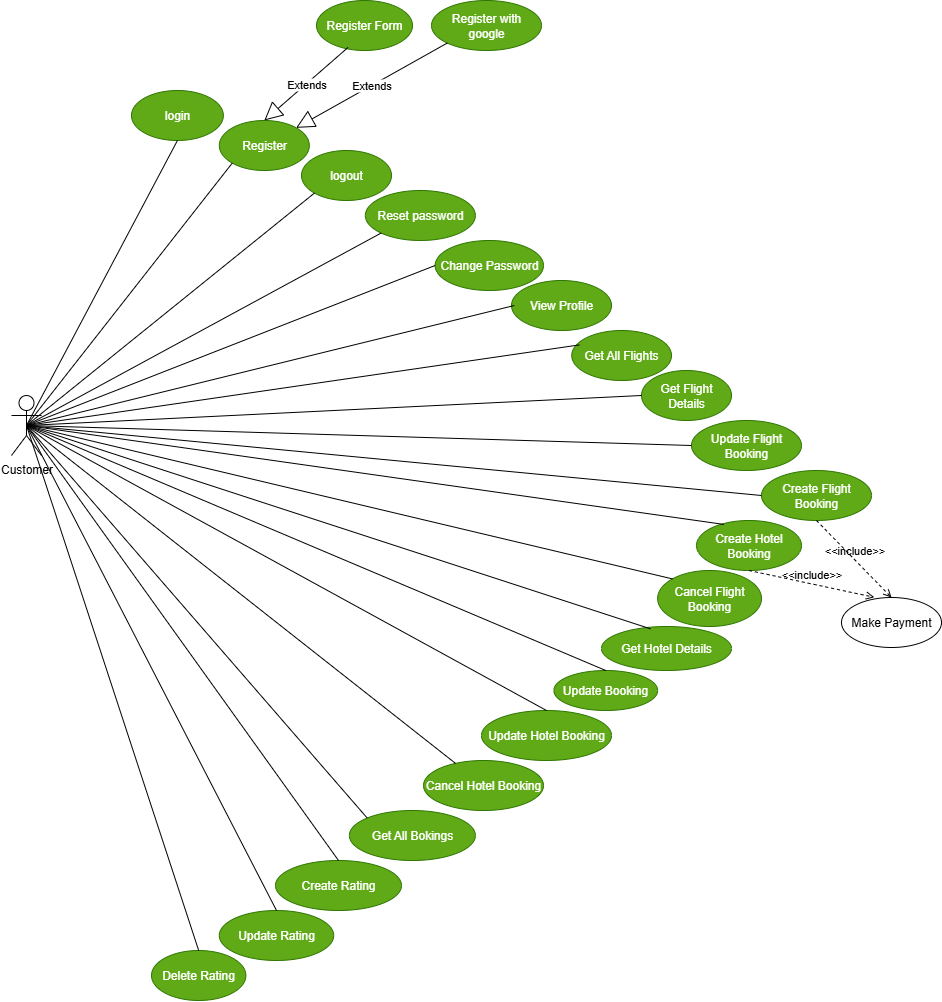

The diagram above was exported from draw.io. Its source (the exported page's mxGraphModel, read from the mxfile embedded in the PNG):
<mxGraphModel dx="1489" dy="814" grid="1" gridSize="10" guides="1" tooltips="1" connect="1" arrows="1" fold="1" page="1" pageScale="1" pageWidth="827" pageHeight="1169" math="0" shadow="0">
  <root>
    <mxCell id="0" />
    <mxCell id="1" parent="0" />
    <mxCell id="7hiUQlYNU2G4zvP174hx-4" value="Register" style="ellipse;whiteSpace=wrap;html=1;fillColor=#60a917;fontColor=#ffffff;strokeColor=#2D7600;" vertex="1" parent="1">
      <mxGeometry x="267.81" y="250" width="90" height="50" as="geometry" />
    </mxCell>
    <mxCell id="7hiUQlYNU2G4zvP174hx-5" value="Register Form" style="ellipse;whiteSpace=wrap;html=1;fillColor=#60a917;fontColor=#ffffff;strokeColor=#2D7600;" vertex="1" parent="1">
      <mxGeometry x="365" y="130" width="96" height="50" as="geometry" />
    </mxCell>
    <mxCell id="7hiUQlYNU2G4zvP174hx-6" value="Register with google" style="ellipse;whiteSpace=wrap;html=1;fillColor=#60a917;fontColor=#ffffff;strokeColor=#2D7600;" vertex="1" parent="1">
      <mxGeometry x="480" y="130" width="110" height="50" as="geometry" />
    </mxCell>
    <mxCell id="7hiUQlYNU2G4zvP174hx-7" value="Extends" style="endArrow=block;endSize=16;endFill=0;html=1;rounded=0;entryX=0.5;entryY=0;entryDx=0;entryDy=0;exitX=0.329;exitY=0.938;exitDx=0;exitDy=0;exitPerimeter=0;" edge="1" parent="1" source="7hiUQlYNU2G4zvP174hx-5" target="7hiUQlYNU2G4zvP174hx-4">
      <mxGeometry width="160" relative="1" as="geometry">
        <mxPoint x="430" y="390" as="sourcePoint" />
        <mxPoint x="270" y="462" as="targetPoint" />
      </mxGeometry>
    </mxCell>
    <mxCell id="7hiUQlYNU2G4zvP174hx-8" value="Extends" style="endArrow=block;endSize=16;endFill=0;html=1;rounded=0;exitX=0;exitY=1;exitDx=0;exitDy=0;" edge="1" parent="1" target="7hiUQlYNU2G4zvP174hx-4" source="7hiUQlYNU2G4zvP174hx-6">
      <mxGeometry width="160" relative="1" as="geometry">
        <mxPoint x="590" y="350" as="sourcePoint" />
        <mxPoint x="750" y="350" as="targetPoint" />
      </mxGeometry>
    </mxCell>
    <mxCell id="7hiUQlYNU2G4zvP174hx-9" value="login" style="ellipse;whiteSpace=wrap;html=1;fillColor=#60a917;fontColor=#ffffff;strokeColor=#2D7600;" vertex="1" parent="1">
      <mxGeometry x="180" y="220" width="91.87" height="50" as="geometry" />
    </mxCell>
    <mxCell id="7hiUQlYNU2G4zvP174hx-10" value="logout" style="ellipse;whiteSpace=wrap;html=1;fillColor=#60a917;fontColor=#ffffff;strokeColor=#2D7600;" vertex="1" parent="1">
      <mxGeometry x="350" y="280" width="90" height="50" as="geometry" />
    </mxCell>
    <mxCell id="7hiUQlYNU2G4zvP174hx-11" value="Reset password" style="ellipse;whiteSpace=wrap;html=1;fillColor=#60a917;fontColor=#ffffff;strokeColor=#2D7600;" vertex="1" parent="1">
      <mxGeometry x="413.87" y="320" width="110" height="50" as="geometry" />
    </mxCell>
    <mxCell id="7hiUQlYNU2G4zvP174hx-12" value="View Profile" style="ellipse;whiteSpace=wrap;html=1;fillColor=#60a917;fontColor=#ffffff;strokeColor=#2D7600;" vertex="1" parent="1">
      <mxGeometry x="560" y="410" width="100" height="50" as="geometry" />
    </mxCell>
    <mxCell id="7hiUQlYNU2G4zvP174hx-13" value="Customer" style="shape=umlActor;verticalLabelPosition=bottom;verticalAlign=top;html=1;" vertex="1" parent="1">
      <mxGeometry x="60" y="525" width="30" height="60" as="geometry" />
    </mxCell>
    <mxCell id="7hiUQlYNU2G4zvP174hx-14" value="" style="endArrow=none;html=1;rounded=0;entryX=0;entryY=1;entryDx=0;entryDy=0;exitX=0.5;exitY=0.5;exitDx=0;exitDy=0;exitPerimeter=0;" edge="1" parent="1" source="7hiUQlYNU2G4zvP174hx-13" target="7hiUQlYNU2G4zvP174hx-4">
      <mxGeometry width="50" height="50" relative="1" as="geometry">
        <mxPoint x="190" y="400" as="sourcePoint" />
        <mxPoint x="530" y="540" as="targetPoint" />
        <Array as="points" />
      </mxGeometry>
    </mxCell>
    <mxCell id="7hiUQlYNU2G4zvP174hx-15" value="" style="endArrow=none;html=1;rounded=0;entryX=0.5;entryY=1;entryDx=0;entryDy=0;exitX=0.5;exitY=0.5;exitDx=0;exitDy=0;exitPerimeter=0;" edge="1" parent="1" source="7hiUQlYNU2G4zvP174hx-13" target="7hiUQlYNU2G4zvP174hx-9">
      <mxGeometry width="50" height="50" relative="1" as="geometry">
        <mxPoint x="190" y="400" as="sourcePoint" />
        <mxPoint x="515" y="430" as="targetPoint" />
        <Array as="points" />
      </mxGeometry>
    </mxCell>
    <mxCell id="7hiUQlYNU2G4zvP174hx-16" value="" style="endArrow=none;html=1;rounded=0;entryX=0;entryY=1;entryDx=0;entryDy=0;exitX=0.5;exitY=0.5;exitDx=0;exitDy=0;exitPerimeter=0;" edge="1" parent="1" source="7hiUQlYNU2G4zvP174hx-13" target="7hiUQlYNU2G4zvP174hx-10">
      <mxGeometry width="50" height="50" relative="1" as="geometry">
        <mxPoint x="190" y="400" as="sourcePoint" />
        <mxPoint x="430" y="460" as="targetPoint" />
        <Array as="points" />
      </mxGeometry>
    </mxCell>
    <mxCell id="7hiUQlYNU2G4zvP174hx-17" value="" style="endArrow=none;html=1;rounded=0;exitX=0.5;exitY=0.5;exitDx=0;exitDy=0;exitPerimeter=0;entryX=0.028;entryY=0.5;entryDx=0;entryDy=0;entryPerimeter=0;" edge="1" parent="1" source="7hiUQlYNU2G4zvP174hx-13" target="7hiUQlYNU2G4zvP174hx-12">
      <mxGeometry width="50" height="50" relative="1" as="geometry">
        <mxPoint x="190" y="410" as="sourcePoint" />
        <mxPoint x="463.70915922536597" y="516.7918537688727" as="targetPoint" />
        <Array as="points" />
      </mxGeometry>
    </mxCell>
    <mxCell id="7hiUQlYNU2G4zvP174hx-18" value="" style="endArrow=none;html=1;rounded=0;entryX=0;entryY=1;entryDx=0;entryDy=0;exitX=0.5;exitY=0.5;exitDx=0;exitDy=0;exitPerimeter=0;" edge="1" parent="1" source="7hiUQlYNU2G4zvP174hx-13" target="7hiUQlYNU2G4zvP174hx-11">
      <mxGeometry width="50" height="50" relative="1" as="geometry">
        <mxPoint x="190" y="400" as="sourcePoint" />
        <mxPoint x="517.5" y="564" as="targetPoint" />
        <Array as="points" />
      </mxGeometry>
    </mxCell>
    <mxCell id="7hiUQlYNU2G4zvP174hx-19" value="Get All Flights" style="ellipse;whiteSpace=wrap;html=1;fillColor=#60a917;fontColor=#ffffff;strokeColor=#2D7600;" vertex="1" parent="1">
      <mxGeometry x="620.25" y="460" width="99.75" height="50" as="geometry" />
    </mxCell>
    <mxCell id="7hiUQlYNU2G4zvP174hx-20" value="" style="endArrow=none;html=1;rounded=0;entryX=0.076;entryY=0.288;entryDx=0;entryDy=0;entryPerimeter=0;exitX=0.5;exitY=0.5;exitDx=0;exitDy=0;exitPerimeter=0;" edge="1" parent="1" source="7hiUQlYNU2G4zvP174hx-13" target="7hiUQlYNU2G4zvP174hx-19">
      <mxGeometry width="50" height="50" relative="1" as="geometry">
        <mxPoint x="190" y="400" as="sourcePoint" />
        <mxPoint x="431" y="566" as="targetPoint" />
        <Array as="points" />
      </mxGeometry>
    </mxCell>
    <mxCell id="7hiUQlYNU2G4zvP174hx-21" value="Get Flight Details" style="ellipse;whiteSpace=wrap;html=1;fillColor=#60a917;fontColor=#ffffff;strokeColor=#2D7600;" vertex="1" parent="1">
      <mxGeometry x="690" y="500" width="90" height="50" as="geometry" />
    </mxCell>
    <mxCell id="7hiUQlYNU2G4zvP174hx-22" value="" style="endArrow=none;html=1;rounded=0;entryX=0;entryY=0.5;entryDx=0;entryDy=0;exitX=0.5;exitY=0.5;exitDx=0;exitDy=0;exitPerimeter=0;" edge="1" parent="1" source="7hiUQlYNU2G4zvP174hx-13" target="7hiUQlYNU2G4zvP174hx-21">
      <mxGeometry width="50" height="50" relative="1" as="geometry">
        <mxPoint x="248" y="560" as="sourcePoint" />
        <mxPoint x="494" y="770" as="targetPoint" />
        <Array as="points" />
      </mxGeometry>
    </mxCell>
    <mxCell id="7hiUQlYNU2G4zvP174hx-23" value="Get Hotel Details" style="ellipse;whiteSpace=wrap;html=1;fillColor=#60a917;fontColor=#ffffff;strokeColor=#2D7600;" vertex="1" parent="1">
      <mxGeometry x="650" y="756" width="130" height="44" as="geometry" />
    </mxCell>
    <mxCell id="7hiUQlYNU2G4zvP174hx-24" value="" style="endArrow=none;html=1;rounded=0;entryX=0.377;entryY=0.053;entryDx=0;entryDy=0;exitX=0.5;exitY=0.5;exitDx=0;exitDy=0;exitPerimeter=0;entryPerimeter=0;" edge="1" parent="1" source="7hiUQlYNU2G4zvP174hx-13" target="7hiUQlYNU2G4zvP174hx-23">
      <mxGeometry width="50" height="50" relative="1" as="geometry">
        <mxPoint x="167" y="580" as="sourcePoint" />
        <mxPoint x="413" y="790" as="targetPoint" />
        <Array as="points" />
      </mxGeometry>
    </mxCell>
    <mxCell id="7hiUQlYNU2G4zvP174hx-25" value="Create Flight Booking" style="ellipse;whiteSpace=wrap;html=1;fillColor=#60a917;fontColor=#ffffff;strokeColor=#2D7600;" vertex="1" parent="1">
      <mxGeometry x="810" y="600" width="110" height="50" as="geometry" />
    </mxCell>
    <mxCell id="7hiUQlYNU2G4zvP174hx-26" value="" style="endArrow=none;html=1;rounded=0;entryX=0;entryY=0.5;entryDx=0;entryDy=0;exitX=0.5;exitY=0.5;exitDx=0;exitDy=0;exitPerimeter=0;" edge="1" parent="1" source="7hiUQlYNU2G4zvP174hx-13" target="7hiUQlYNU2G4zvP174hx-25">
      <mxGeometry width="50" height="50" relative="1" as="geometry">
        <mxPoint x="270" y="630" as="sourcePoint" />
        <mxPoint x="518" y="975" as="targetPoint" />
        <Array as="points" />
      </mxGeometry>
    </mxCell>
    <mxCell id="7hiUQlYNU2G4zvP174hx-27" value="Update Booking" style="ellipse;whiteSpace=wrap;html=1;fillColor=#60a917;fontColor=#ffffff;strokeColor=#2D7600;" vertex="1" parent="1">
      <mxGeometry x="602.38" y="800" width="103.75" height="40" as="geometry" />
    </mxCell>
    <mxCell id="7hiUQlYNU2G4zvP174hx-28" value="" style="endArrow=none;html=1;rounded=0;entryX=0.5;entryY=0;entryDx=0;entryDy=0;exitX=0.5;exitY=0.5;exitDx=0;exitDy=0;exitPerimeter=0;" edge="1" parent="1" source="7hiUQlYNU2G4zvP174hx-13" target="7hiUQlYNU2G4zvP174hx-27">
      <mxGeometry width="50" height="50" relative="1" as="geometry">
        <mxPoint x="240" y="620" as="sourcePoint" />
        <mxPoint x="492" y="1025" as="targetPoint" />
        <Array as="points" />
      </mxGeometry>
    </mxCell>
    <mxCell id="7hiUQlYNU2G4zvP174hx-29" value="Update Flight Booking" style="ellipse;whiteSpace=wrap;html=1;fillColor=#60a917;fontColor=#ffffff;strokeColor=#2D7600;" vertex="1" parent="1">
      <mxGeometry x="740" y="550" width="110" height="50" as="geometry" />
    </mxCell>
    <mxCell id="7hiUQlYNU2G4zvP174hx-30" value="" style="endArrow=none;html=1;rounded=0;entryX=0;entryY=0.5;entryDx=0;entryDy=0;exitX=0.5;exitY=0.5;exitDx=0;exitDy=0;exitPerimeter=0;" edge="1" parent="1" source="7hiUQlYNU2G4zvP174hx-13" target="7hiUQlYNU2G4zvP174hx-29">
      <mxGeometry width="50" height="50" relative="1" as="geometry">
        <mxPoint x="280" y="780" as="sourcePoint" />
        <mxPoint x="386" y="1075" as="targetPoint" />
        <Array as="points" />
      </mxGeometry>
    </mxCell>
    <mxCell id="7hiUQlYNU2G4zvP174hx-31" value="Cancel Flight Booking" style="ellipse;whiteSpace=wrap;html=1;fillColor=#60a917;fontColor=#ffffff;strokeColor=#2D7600;" vertex="1" parent="1">
      <mxGeometry x="706.13" y="700" width="103.87" height="56" as="geometry" />
    </mxCell>
    <mxCell id="7hiUQlYNU2G4zvP174hx-32" value="" style="endArrow=none;html=1;rounded=0;entryX=0;entryY=0;entryDx=0;entryDy=0;exitX=0.5;exitY=0.5;exitDx=0;exitDy=0;exitPerimeter=0;" edge="1" parent="1" source="7hiUQlYNU2G4zvP174hx-13" target="7hiUQlYNU2G4zvP174hx-31">
      <mxGeometry width="50" height="50" relative="1" as="geometry">
        <mxPoint x="180" y="660" as="sourcePoint" />
        <mxPoint x="286" y="955" as="targetPoint" />
        <Array as="points" />
      </mxGeometry>
    </mxCell>
    <mxCell id="7hiUQlYNU2G4zvP174hx-33" value="Create Hotel Booking" style="ellipse;whiteSpace=wrap;html=1;fillColor=#60a917;fontColor=#ffffff;strokeColor=#2D7600;" vertex="1" parent="1">
      <mxGeometry x="745" y="650" width="105" height="50" as="geometry" />
    </mxCell>
    <mxCell id="7hiUQlYNU2G4zvP174hx-34" value="Update Hotel Booking" style="ellipse;whiteSpace=wrap;html=1;fillColor=#60a917;fontColor=#ffffff;strokeColor=#2D7600;" vertex="1" parent="1">
      <mxGeometry x="530" y="840" width="130" height="50" as="geometry" />
    </mxCell>
    <mxCell id="7hiUQlYNU2G4zvP174hx-35" value="Cancel Hotel Booking" style="ellipse;whiteSpace=wrap;html=1;rotation=0;fillColor=#60a917;fontColor=#ffffff;strokeColor=#2D7600;" vertex="1" parent="1">
      <mxGeometry x="472" y="890" width="120" height="50" as="geometry" />
    </mxCell>
    <mxCell id="7hiUQlYNU2G4zvP174hx-36" value="Make Payment" style="ellipse;whiteSpace=wrap;html=1;" vertex="1" parent="1">
      <mxGeometry x="890" y="727" width="100" height="50" as="geometry" />
    </mxCell>
    <mxCell id="7hiUQlYNU2G4zvP174hx-38" value="" style="endArrow=none;html=1;rounded=0;entryX=0.5;entryY=0;entryDx=0;entryDy=0;exitX=0.5;exitY=0.5;exitDx=0;exitDy=0;exitPerimeter=0;" edge="1" parent="1" source="7hiUQlYNU2G4zvP174hx-13" target="7hiUQlYNU2G4zvP174hx-34">
      <mxGeometry width="50" height="50" relative="1" as="geometry">
        <mxPoint x="120" y="640" as="sourcePoint" />
        <mxPoint x="216" y="1145" as="targetPoint" />
        <Array as="points" />
      </mxGeometry>
    </mxCell>
    <mxCell id="7hiUQlYNU2G4zvP174hx-39" value="" style="endArrow=none;html=1;rounded=0;exitX=0.5;exitY=0.5;exitDx=0;exitDy=0;exitPerimeter=0;" edge="1" parent="1" source="7hiUQlYNU2G4zvP174hx-13" target="7hiUQlYNU2G4zvP174hx-35">
      <mxGeometry width="50" height="50" relative="1" as="geometry">
        <mxPoint x="160" y="610" as="sourcePoint" />
        <mxPoint x="256" y="1115" as="targetPoint" />
        <Array as="points" />
      </mxGeometry>
    </mxCell>
    <mxCell id="7hiUQlYNU2G4zvP174hx-40" value="" style="endArrow=none;html=1;rounded=0;entryX=0.26;entryY=0.078;entryDx=0;entryDy=0;exitX=0.5;exitY=0.5;exitDx=0;exitDy=0;exitPerimeter=0;entryPerimeter=0;" edge="1" parent="1" source="7hiUQlYNU2G4zvP174hx-13" target="7hiUQlYNU2G4zvP174hx-33">
      <mxGeometry width="50" height="50" relative="1" as="geometry">
        <mxPoint x="130" y="550" as="sourcePoint" />
        <mxPoint x="226" y="1055" as="targetPoint" />
        <Array as="points" />
      </mxGeometry>
    </mxCell>
    <mxCell id="7hiUQlYNU2G4zvP174hx-44" value="" style="endArrow=none;html=1;rounded=0;entryX=0;entryY=0.5;entryDx=0;entryDy=0;exitX=0.5;exitY=0.5;exitDx=0;exitDy=0;exitPerimeter=0;" edge="1" parent="1" target="7hiUQlYNU2G4zvP174hx-41">
      <mxGeometry width="50" height="50" relative="1" as="geometry">
        <mxPoint x="165" y="1010" as="sourcePoint" />
        <mxPoint x="416" y="1380" as="targetPoint" />
        <Array as="points" />
      </mxGeometry>
    </mxCell>
    <mxCell id="7hiUQlYNU2G4zvP174hx-64" value="" style="endArrow=none;html=1;rounded=0;entryX=0;entryY=0.5;entryDx=0;entryDy=0;exitX=0.5;exitY=0.5;exitDx=0;exitDy=0;exitPerimeter=0;" edge="1" parent="1" source="7hiUQlYNU2G4zvP174hx-55">
      <mxGeometry width="50" height="50" relative="1" as="geometry">
        <mxPoint x="300" y="1560" as="sourcePoint" />
        <mxPoint x="356" y="1305" as="targetPoint" />
        <Array as="points" />
      </mxGeometry>
    </mxCell>
    <mxCell id="7hiUQlYNU2G4zvP174hx-65" value="" style="endArrow=none;html=1;rounded=0;entryX=0;entryY=0.5;entryDx=0;entryDy=0;exitX=0.5;exitY=0.5;exitDx=0;exitDy=0;exitPerimeter=0;" edge="1" parent="1" target="7hiUQlYNU2G4zvP174hx-56">
      <mxGeometry width="50" height="50" relative="1" as="geometry">
        <mxPoint x="165" y="1360" as="sourcePoint" />
        <mxPoint x="545" y="1520" as="targetPoint" />
        <Array as="points" />
      </mxGeometry>
    </mxCell>
    <mxCell id="7hiUQlYNU2G4zvP174hx-66" value="" style="endArrow=none;html=1;rounded=0;entryX=0;entryY=0.5;entryDx=0;entryDy=0;exitX=0.5;exitY=0.5;exitDx=0;exitDy=0;exitPerimeter=0;" edge="1" parent="1" target="7hiUQlYNU2G4zvP174hx-57">
      <mxGeometry width="50" height="50" relative="1" as="geometry">
        <mxPoint x="165" y="1360" as="sourcePoint" />
        <mxPoint x="575" y="1540" as="targetPoint" />
        <Array as="points" />
      </mxGeometry>
    </mxCell>
    <mxCell id="7hiUQlYNU2G4zvP174hx-67" value="" style="endArrow=none;html=1;rounded=0;entryX=0;entryY=0.5;entryDx=0;entryDy=0;exitX=0.5;exitY=0.5;exitDx=0;exitDy=0;exitPerimeter=0;" edge="1" parent="1" target="7hiUQlYNU2G4zvP174hx-58">
      <mxGeometry width="50" height="50" relative="1" as="geometry">
        <mxPoint x="165" y="1360" as="sourcePoint" />
        <mxPoint x="585" y="1610" as="targetPoint" />
        <Array as="points" />
      </mxGeometry>
    </mxCell>
    <mxCell id="7hiUQlYNU2G4zvP174hx-68" value="" style="endArrow=none;html=1;rounded=0;entryX=0;entryY=0.5;entryDx=0;entryDy=0;exitX=0.5;exitY=0.5;exitDx=0;exitDy=0;exitPerimeter=0;" edge="1" parent="1" target="7hiUQlYNU2G4zvP174hx-59">
      <mxGeometry width="50" height="50" relative="1" as="geometry">
        <mxPoint x="165" y="1360" as="sourcePoint" />
        <mxPoint x="565" y="1810" as="targetPoint" />
        <Array as="points" />
      </mxGeometry>
    </mxCell>
    <mxCell id="7hiUQlYNU2G4zvP174hx-69" value="" style="endArrow=none;html=1;rounded=0;entryX=0;entryY=0.5;entryDx=0;entryDy=0;exitX=0.5;exitY=0.5;exitDx=0;exitDy=0;exitPerimeter=0;" edge="1" parent="1" target="7hiUQlYNU2G4zvP174hx-60">
      <mxGeometry width="50" height="50" relative="1" as="geometry">
        <mxPoint x="165" y="1360" as="sourcePoint" />
        <mxPoint x="615" y="1790" as="targetPoint" />
        <Array as="points" />
      </mxGeometry>
    </mxCell>
    <mxCell id="7hiUQlYNU2G4zvP174hx-70" value="" style="endArrow=none;html=1;rounded=0;entryX=0;entryY=0.5;entryDx=0;entryDy=0;exitX=0.5;exitY=0.5;exitDx=0;exitDy=0;exitPerimeter=0;" edge="1" parent="1" target="7hiUQlYNU2G4zvP174hx-61">
      <mxGeometry width="50" height="50" relative="1" as="geometry">
        <mxPoint x="165" y="1360" as="sourcePoint" />
        <mxPoint x="585" y="1850" as="targetPoint" />
        <Array as="points" />
      </mxGeometry>
    </mxCell>
    <mxCell id="7hiUQlYNU2G4zvP174hx-71" value="" style="endArrow=none;html=1;rounded=0;entryX=0;entryY=0;entryDx=0;entryDy=0;exitX=0.5;exitY=0.5;exitDx=0;exitDy=0;exitPerimeter=0;" edge="1" parent="1" target="7hiUQlYNU2G4zvP174hx-62">
      <mxGeometry width="50" height="50" relative="1" as="geometry">
        <mxPoint x="165" y="1360" as="sourcePoint" />
        <mxPoint x="565" y="2130" as="targetPoint" />
        <Array as="points" />
      </mxGeometry>
    </mxCell>
    <mxCell id="7hiUQlYNU2G4zvP174hx-72" value="" style="endArrow=none;html=1;rounded=0;entryX=0;entryY=0.5;entryDx=0;entryDy=0;exitX=0.5;exitY=0.5;exitDx=0;exitDy=0;exitPerimeter=0;" edge="1" parent="1" target="7hiUQlYNU2G4zvP174hx-63">
      <mxGeometry width="50" height="50" relative="1" as="geometry">
        <mxPoint x="165" y="1360" as="sourcePoint" />
        <mxPoint x="555" y="1920" as="targetPoint" />
        <Array as="points" />
      </mxGeometry>
    </mxCell>
    <mxCell id="7hiUQlYNU2G4zvP174hx-75" value="&amp;lt;&amp;lt;include&amp;gt;&amp;gt;" style="html=1;verticalAlign=bottom;labelBackgroundColor=none;endArrow=open;endFill=0;dashed=1;rounded=0;exitX=0.5;exitY=1;exitDx=0;exitDy=0;entryX=0.5;entryY=0;entryDx=0;entryDy=0;" edge="1" parent="1" source="7hiUQlYNU2G4zvP174hx-25" target="7hiUQlYNU2G4zvP174hx-36">
      <mxGeometry width="160" relative="1" as="geometry">
        <mxPoint x="480" y="810" as="sourcePoint" />
        <mxPoint x="640" y="810" as="targetPoint" />
      </mxGeometry>
    </mxCell>
    <mxCell id="7hiUQlYNU2G4zvP174hx-76" value="&amp;lt;&amp;lt;include&amp;gt;&amp;gt;" style="html=1;verticalAlign=bottom;labelBackgroundColor=none;endArrow=open;endFill=0;dashed=1;rounded=0;exitX=0.5;exitY=1;exitDx=0;exitDy=0;entryX=0.328;entryY=-0.004;entryDx=0;entryDy=0;entryPerimeter=0;" edge="1" parent="1" source="7hiUQlYNU2G4zvP174hx-33" target="7hiUQlYNU2G4zvP174hx-36">
      <mxGeometry width="160" relative="1" as="geometry">
        <mxPoint x="560" y="790" as="sourcePoint" />
        <mxPoint x="599" y="859" as="targetPoint" />
      </mxGeometry>
    </mxCell>
    <mxCell id="7hiUQlYNU2G4zvP174hx-78" value="Create Rating" style="ellipse;whiteSpace=wrap;html=1;fillColor=#60a917;fontColor=#ffffff;strokeColor=#2D7600;" vertex="1" parent="1">
      <mxGeometry x="324" y="990" width="126" height="50" as="geometry" />
    </mxCell>
    <mxCell id="7hiUQlYNU2G4zvP174hx-79" value="" style="endArrow=none;html=1;rounded=0;exitX=0.5;exitY=0.5;exitDx=0;exitDy=0;exitPerimeter=0;entryX=0.5;entryY=0;entryDx=0;entryDy=0;" edge="1" parent="1" source="7hiUQlYNU2G4zvP174hx-13" target="7hiUQlYNU2G4zvP174hx-78">
      <mxGeometry width="50" height="50" relative="1" as="geometry">
        <mxPoint x="160" y="810" as="sourcePoint" />
        <mxPoint x="313" y="1186" as="targetPoint" />
        <Array as="points" />
      </mxGeometry>
    </mxCell>
    <mxCell id="7hiUQlYNU2G4zvP174hx-80" value="Change Password" style="ellipse;whiteSpace=wrap;html=1;fillColor=#60a917;fontColor=#ffffff;strokeColor=#2D7600;" vertex="1" parent="1">
      <mxGeometry x="483.62" y="370" width="108.38" height="50" as="geometry" />
    </mxCell>
    <mxCell id="7hiUQlYNU2G4zvP174hx-81" value="" style="endArrow=none;html=1;rounded=0;entryX=0;entryY=0.5;entryDx=0;entryDy=0;exitX=0.5;exitY=0.5;exitDx=0;exitDy=0;exitPerimeter=0;" edge="1" parent="1" source="7hiUQlYNU2G4zvP174hx-13" target="7hiUQlYNU2G4zvP174hx-80">
      <mxGeometry width="50" height="50" relative="1" as="geometry">
        <mxPoint x="380" y="668" as="sourcePoint" />
        <mxPoint x="672" y="460" as="targetPoint" />
        <Array as="points" />
      </mxGeometry>
    </mxCell>
    <mxCell id="7hiUQlYNU2G4zvP174hx-82" value="Update Rating" style="ellipse;whiteSpace=wrap;html=1;fillColor=#60a917;fontColor=#ffffff;strokeColor=#2D7600;" vertex="1" parent="1">
      <mxGeometry x="267.81" y="1040" width="114.38" height="50" as="geometry" />
    </mxCell>
    <mxCell id="7hiUQlYNU2G4zvP174hx-83" value="" style="endArrow=none;html=1;rounded=0;exitX=0.5;exitY=0.5;exitDx=0;exitDy=0;exitPerimeter=0;entryX=0.5;entryY=0;entryDx=0;entryDy=0;" edge="1" parent="1" source="7hiUQlYNU2G4zvP174hx-13" target="7hiUQlYNU2G4zvP174hx-82">
      <mxGeometry width="50" height="50" relative="1" as="geometry">
        <mxPoint x="140" y="770" as="sourcePoint" />
        <mxPoint x="392" y="1155" as="targetPoint" />
        <Array as="points" />
      </mxGeometry>
    </mxCell>
    <mxCell id="7hiUQlYNU2G4zvP174hx-85" style="edgeStyle=orthogonalEdgeStyle;rounded=0;orthogonalLoop=1;jettySize=auto;html=1;exitX=0.5;exitY=1;exitDx=0;exitDy=0;" edge="1" parent="1" source="7hiUQlYNU2G4zvP174hx-82" target="7hiUQlYNU2G4zvP174hx-82">
      <mxGeometry relative="1" as="geometry" />
    </mxCell>
    <mxCell id="7hiUQlYNU2G4zvP174hx-86" value="Delete Rating" style="ellipse;whiteSpace=wrap;html=1;fillColor=#60a917;fontColor=#ffffff;strokeColor=#2D7600;" vertex="1" parent="1">
      <mxGeometry x="200" y="1080" width="94.38" height="50" as="geometry" />
    </mxCell>
    <mxCell id="7hiUQlYNU2G4zvP174hx-87" value="" style="endArrow=none;html=1;rounded=0;exitX=0.5;exitY=0.5;exitDx=0;exitDy=0;exitPerimeter=0;entryX=0.5;entryY=0;entryDx=0;entryDy=0;" edge="1" parent="1" source="7hiUQlYNU2G4zvP174hx-13" target="7hiUQlYNU2G4zvP174hx-86">
      <mxGeometry width="50" height="50" relative="1" as="geometry">
        <mxPoint x="210" y="900" as="sourcePoint" />
        <mxPoint x="538" y="1355" as="targetPoint" />
        <Array as="points" />
      </mxGeometry>
    </mxCell>
    <mxCell id="7hiUQlYNU2G4zvP174hx-88" value="Get All Bokings" style="ellipse;whiteSpace=wrap;html=1;fillColor=#60a917;fontColor=#ffffff;strokeColor=#2D7600;" vertex="1" parent="1">
      <mxGeometry x="397.87" y="940" width="126" height="50" as="geometry" />
    </mxCell>
    <mxCell id="7hiUQlYNU2G4zvP174hx-89" value="" style="endArrow=none;html=1;rounded=0;exitX=0.5;exitY=0.5;exitDx=0;exitDy=0;exitPerimeter=0;entryX=0;entryY=0;entryDx=0;entryDy=0;" edge="1" parent="1" source="7hiUQlYNU2G4zvP174hx-13" target="7hiUQlYNU2G4zvP174hx-88">
      <mxGeometry width="50" height="50" relative="1" as="geometry">
        <mxPoint x="340" y="810" as="sourcePoint" />
        <mxPoint x="652" y="1235" as="targetPoint" />
        <Array as="points" />
      </mxGeometry>
    </mxCell>
  </root>
</mxGraphModel>